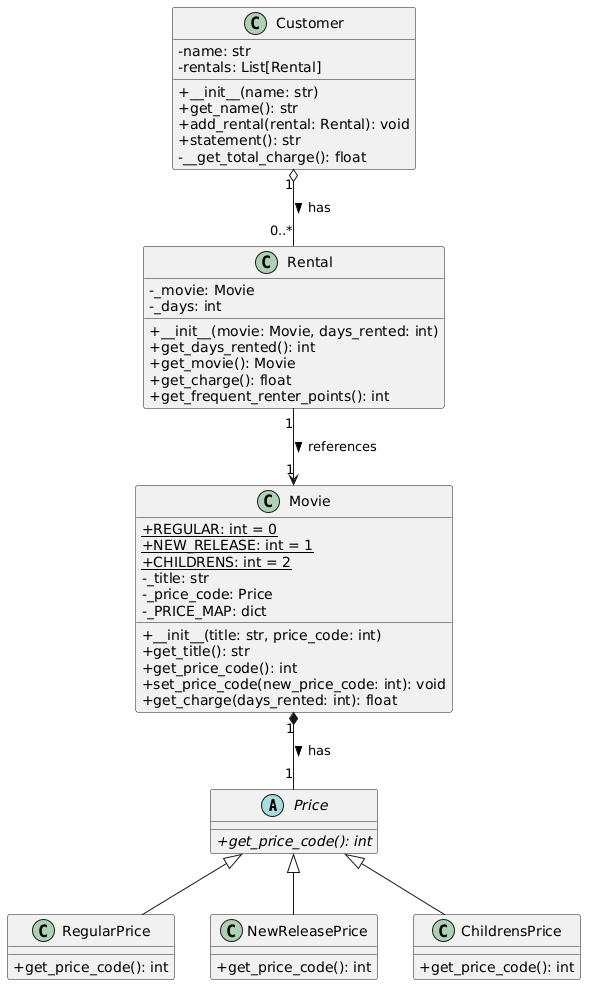

The diagram above was rendered by PlantUML. Its source (embedded in the PNG):
@startuml
skinparam classAttributeIconSize 0

abstract class Price {
  + {abstract} get_price_code(): int
}

class RegularPrice {
  + get_price_code(): int
}

class NewReleasePrice {
  + get_price_code(): int
}

class ChildrensPrice {
  + get_price_code(): int
}

class Movie {
  + {static} REGULAR: int = 0
  + {static} NEW_RELEASE: int = 1
  + {static} CHILDRENS: int = 2
  - _title: str
  - _price_code: Price
  - _PRICE_MAP: dict
  + __init__(title: str, price_code: int)
  + get_title(): str
  + get_price_code(): int
  + set_price_code(new_price_code: int): void
  + get_charge(days_rented: int): float
}

class Rental {
  - _movie: Movie
  - _days: int
  + __init__(movie: Movie, days_rented: int)
  + get_days_rented(): int
  + get_movie(): Movie
  + get_charge(): float
  + get_frequent_renter_points(): int
}

class Customer {
  - name: str
  - rentals: List[Rental]
  + __init__(name: str)
  + get_name(): str
  + add_rental(rental: Rental): void
  + statement(): str
  - __get_total_charge(): float
}

Price <|-- RegularPrice
Price <|-- NewReleasePrice
Price <|-- ChildrensPrice

Movie "1" *-- "1" Price : has >
Customer "1" o-- "0..*" Rental : has >
Rental "1" --> "1" Movie : references >
@enduml